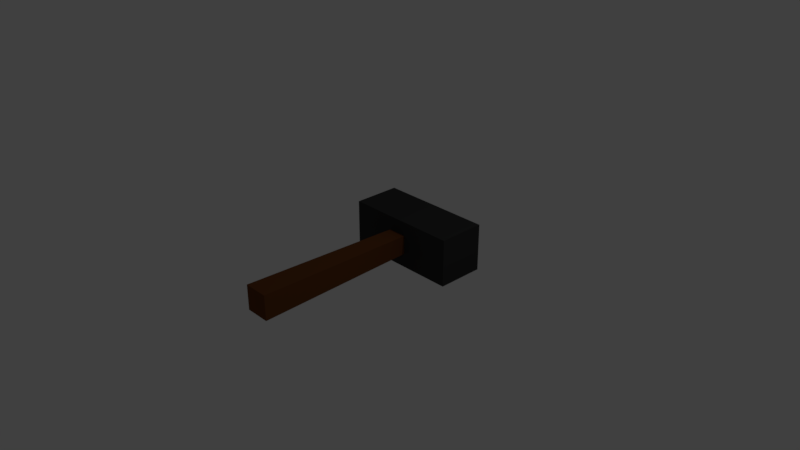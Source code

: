 # Source: hammer.blend  (saved by Blender 2.78.0; exported with 4.5.12 LTS)
import bpy
from mathutils import Matrix  # noqa: F401  (used for matrix-valued properties, if any)

bpy.ops.wm.read_factory_settings(use_empty=True)
scene = bpy.context.scene
scene.name = 'Scene'

# ---- collections
col_collection_1 = bpy.data.collections.new('Collection 1'); scene.collection.children.link(col_collection_1)

# ---- materials (node trees are filled in below, after node groups)
mat_head = bpy.data.materials.new('head')
mat_head.alpha_threshold = 0.0
mat_head.use_transparent_shadow = False
mat_head.diffuse_color = (0.03741, 0.03741, 0.03741, 1.0)
mat_head.roughness = 0.5
mat_handle = bpy.data.materials.new('handle')
mat_handle.alpha_threshold = 0.0
mat_handle.use_transparent_shadow = False
mat_handle.diffuse_color = (0.1424, 0.04896, 0.01341, 1.0)
mat_handle.roughness = 0.5

# ---- material node trees

# ---- world
world_world = bpy.data.worlds.new('World'); scene.world = world_world
world_world.color = (0.05088, 0.05088, 0.05088)
world_world.use_sun_shadow = False
world_world.sun_shadow_jitter_overblur = 0.0
world_world.cycles.sampling_method = 'MANUAL'

# ---- cameras
cam_camera = bpy.data.cameras.new('Camera')
cam_camera.clip_end = 100.0
cam_camera.lens = 35.0
cam_camera.sensor_width = 32.0
cam_camera.sensor_height = 18.0
cam_camera.ortho_scale = 7.314
cam_camera.dof.focus_distance = 0.0
cam_camera.dof.aperture_fstop = 128.0

# ---- lights
light_lamp = bpy.data.lights.new('Lamp', 'POINT')
light_lamp.transmission_factor = 0.0
light_lamp.cutoff_distance = 30.0
light_lamp.energy = 100.0
light_lamp.shadow_buffer_clip_start = 1.001
light_lamp.shadow_soft_size = 0.1
light_lamp.shadow_maximum_resolution = 0.006
light_lamp.use_absolute_resolution = True

# ---- meshes
me_cube_002 = bpy.data.meshes.new('Cube.002')
me_cube_002.from_pydata([(-1.165, -0.5, -0.5), (-1.165, -0.5, 0.5), (-1.165, 0.5, -0.5), (-1.165, 0.5, 0.5), (1.285, -0.5, -0.5), (1.285, -0.5, 0.5), (1.285, 0.5, -0.5), (1.285, 0.5, 0.5)], [], [(0, 1, 3, 2), (2, 3, 7, 6), (6, 7, 5, 4), (4, 5, 1, 0), (2, 6, 4, 0), (7, 3, 1, 5)])
me_cube_002.materials.append(mat_head)
me_cube_002.use_remesh_preserve_volume = False
me_cube_002.use_remesh_preserve_attributes = False
me_cube_002.use_mirror_vertex_groups = False
me_cube_002.update()
me_cube_001 = bpy.data.meshes.new('Cube.001')
me_cube_001.from_pydata([(-0.172, -1.75, -0.172), (-0.172, -1.75, 0.172), (-0.1326, 0.5074, -0.1326), (-0.1326, 0.5074, 0.1326), (0.172, -1.75, -0.172), (0.172, -1.75, 0.172), (0.1326, 0.5074, -0.1326), (0.1326, 0.5074, 0.1326)], [], [(0, 1, 3, 2), (2, 3, 7, 6), (6, 7, 5, 4), (4, 5, 1, 0), (2, 6, 4, 0), (7, 3, 1, 5)])
me_cube_001.materials.append(mat_handle)
me_cube_001.use_remesh_preserve_volume = False
me_cube_001.use_remesh_preserve_attributes = False
me_cube_001.use_mirror_vertex_groups = False
me_cube_001.update()

# ---- objects
ob_cube_001 = bpy.data.objects.new('Cube.001', me_cube_002)
ob_cube = bpy.data.objects.new('Cube', me_cube_001)
ob_lamp = bpy.data.objects.new('Lamp', light_lamp)
ob_camera = bpy.data.objects.new('Camera', cam_camera)

# ---- transforms, parenting, visibility, modifiers, constraints
ob_cube_001.location = (0.0, 0.8243, 0.0)
ob_cube_001.scale = (0.6569, 0.6569, 0.6569)
ob_cube_001.lineart.crease_threshold = 0.0
ob_cube.location = (0.0, 0.0, 0.0)
ob_cube.lineart.crease_threshold = 0.0
ob_lamp.location = (4.076, 1.005, 5.904)
ob_lamp.rotation_euler = (0.6503, 0.05522, 1.866)
ob_lamp.lock_rotations_4d = False
ob_lamp.empty_display_type = 'ARROWS'
ob_lamp.color = (0.0, 0.0, 0.0, 0.0)
ob_lamp.lineart.crease_threshold = 0.0
ob_camera.location = (7.481, -6.508, 5.344)
ob_camera.rotation_euler = (1.109, 0.0, 0.8149)
ob_camera.lock_rotations_4d = False
ob_camera.empty_display_type = 'ARROWS'
ob_camera.color = (0.0, 0.0, 0.0, 0.0)
ob_camera.display_type = 'WIRE'
ob_camera.lineart.crease_threshold = 0.0

# ---- collection membership
col_collection_1.objects.link(ob_cube_001)
col_collection_1.objects.link(ob_cube)
col_collection_1.objects.link(ob_lamp)
col_collection_1.objects.link(ob_camera)

# ---- scene / render settings (as saved in the file)
scene.camera = ob_camera
scene.frame_start = 1; scene.frame_end = 250; scene.frame_set(1)
scene.render.engine = 'BLENDER_EEVEE_NEXT'
scene.render.resolution_percentage = 50
scene.render.dither_intensity = 0.0
scene.cycles.use_denoising = False
scene.cycles.samples = 128
scene.cycles.sampling_pattern = 'TABULATED_SOBOL'
scene.cycles.light_sampling_threshold = 0.0
scene.cycles.use_adaptive_sampling = False
scene.cycles.use_light_tree = False
scene.cycles.blur_glossy = 0.0
scene.cycles.sample_clamp_indirect = 0.0
scene.view_settings.view_transform = 'Standard'
bpy.context.view_layer.update()
